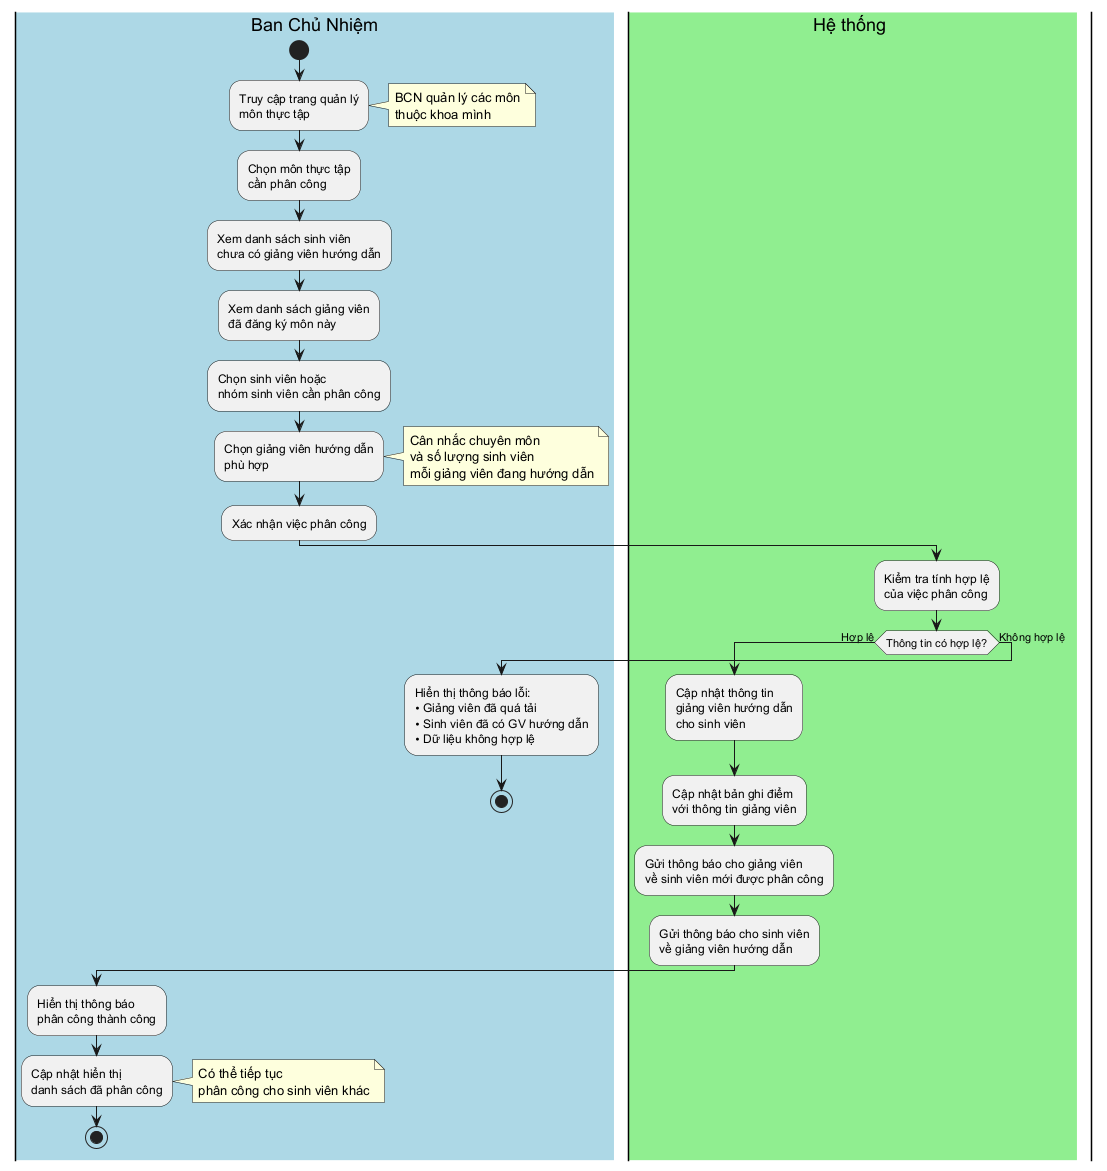

The diagram above was rendered by PlantUML. Its source (embedded in the PNG):
@startuml Activity - BCN phân công sinh viên cho giảng viên

skinparam ActivityDiagramTitleFontSize 16
skinparam swimlaneWidth same

|#LightBlue|Ban Chủ Nhiệm|
start

:Truy cập trang quản lý\nmôn thực tập;

note right: BCN quản lý các môn\nthuộc khoa mình

:Chọn môn thực tập\ncần phân công;

:Xem danh sách sinh viên\nchưa có giảng viên hướng dẫn;

:Xem danh sách giảng viên\nđã đăng ký môn này;

:Chọn sinh viên hoặc\nnhóm sinh viên cần phân công;

:Chọn giảng viên hướng dẫn\nphù hợp;

note right: Cân nhắc chuyên môn\nvà số lượng sinh viên\nmỗi giảng viên đang hướng dẫn

:Xác nhận việc phân công;

|#LightGreen|Hệ thống|

:Kiểm tra tính hợp lệ\ncủa việc phân công;

if (Thông tin có hợp lệ?) then (Hợp lệ)
  
  :Cập nhật thông tin\ngiảng viên hướng dẫn\ncho sinh viên;
  
  :Cập nhật bản ghi điểm\nvới thông tin giảng viên;
  
  :Gửi thông báo cho giảng viên\nvề sinh viên mới được phân công;
  
  :Gửi thông báo cho sinh viên\nvề giảng viên hướng dẫn;
  
  |#LightBlue|Ban Chủ Nhiệm|
  
  :Hiển thị thông báo\nphân công thành công;
  
  :Cập nhật hiển thị\ndanh sách đã phân công;
  
  note right: Có thể tiếp tục\nphân công cho sinh viên khác
  
  stop
  
else (Không hợp lệ)
  
  |#LightBlue|Ban Chủ Nhiệm|
  
  :Hiển thị thông báo lỗi:\n• Giảng viên đã quá tải\n• Sinh viên đã có GV hướng dẫn\n• Dữ liệu không hợp lệ;
  
  stop
  
endif

@enduml